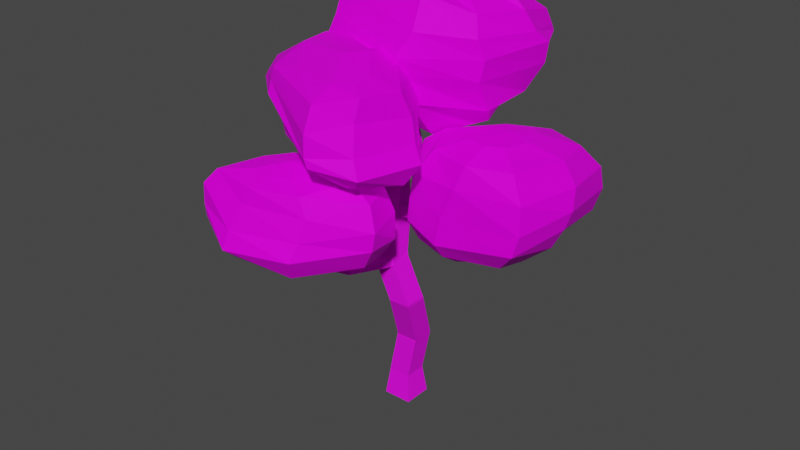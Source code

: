 # Source: Tree.blend  (saved by Blender 2.82.7; exported with 4.5.12 LTS)
import bpy
from mathutils import Matrix  # noqa: F401  (used for matrix-valued properties, if any)

bpy.ops.wm.read_factory_settings(use_empty=True)
scene = bpy.context.scene
scene.name = 'Scene'

# ---- collections
col_collection = bpy.data.collections.new('Collection'); scene.collection.children.link(col_collection)

# ---- images (referenced by path relative to the original .blend; pixels are not part of the script)
import os
ASSET_DIR = os.environ.get("B2B_ASSET_DIR", "")  # directory of the original .blend (textures are referenced by path, not embedded)
HERE = os.path.dirname(os.path.abspath(__file__))  # packed textures are extracted next to this script under _unpacked/

def load_image(name, relpath, width, height, colorspace="sRGB"):
    """Load a texture the original file referenced (path relative to the .blend, or extracted next to this script)."""
    p = next((c for c in (os.path.join(HERE, relpath), os.path.join(ASSET_DIR, relpath)) if relpath and os.path.exists(c)), "")
    if p:
        img = bpy.data.images.load(p, check_existing=True)
        img.name = name
    else:  # same state as the original file: an image datablock whose file is absent (Cycles renders it pink)
        img = bpy.data.images.new(name, width, height)
        img.source = "FILE"
        img.filepath = "//" + (relpath or name)
    img.colorspace_settings.name = colorspace
    return img
img_trunktexture_png = load_image('TrunkTexture.png', 'TrunkTexture.png', 1024, 1024, 'sRGB')
img_leavestexture_png = load_image('LeavesTexture.png', 'LeavesTexture.png', 1024, 1024, 'sRGB')

# ---- materials (node trees are filled in below, after node groups)
mat_trunkmaterial = bpy.data.materials.new('TrunkMaterial')
mat_trunkmaterial.use_transparent_shadow = False
mat_leavesmaterial = bpy.data.materials.new('LeavesMaterial')
mat_leavesmaterial.use_transparent_shadow = False

# ---- material node trees
mat_trunkmaterial.use_nodes = True; mat_trunkmaterial.node_tree.nodes.clear()
_N = mat_trunkmaterial.node_tree.nodes; _L = mat_trunkmaterial.node_tree.links
n0 = _N.new('ShaderNodeOutputMaterial'); n0.name = 'Material Output'; n0.location = (300, 300)
n1 = _N.new('ShaderNodeBsdfPrincipled'); n1.name = 'Principled BSDF'; n1.location = (10, 300)
n1.distribution = 'GGX'
n1.subsurface_method = 'BURLEY'
n1.inputs[2].default_value = 0.9045
n1.inputs[3].default_value = 1.45
n1.inputs[13].default_value = 0.2409
n1.inputs[27].default_value = (0.0, 0.0, 0.0, 1.0)
n1.inputs[28].default_value = 1.0
n2 = _N.new('ShaderNodeTexImage'); n2.name = 'Image Texture'; n2.location = (-298, 222)
n2.image = img_trunktexture_png
_L.new(n1.outputs[0], n0.inputs[0])
_L.new(n2.outputs[0], n1.inputs[0])
n0.is_active_output = True
mat_leavesmaterial.use_nodes = True; mat_leavesmaterial.node_tree.nodes.clear()
_N = mat_leavesmaterial.node_tree.nodes; _L = mat_leavesmaterial.node_tree.links
n0 = _N.new('ShaderNodeOutputMaterial'); n0.name = 'Material Output'; n0.location = (300, 300)
n1 = _N.new('ShaderNodeBsdfPrincipled'); n1.name = 'Principled BSDF'; n1.location = (10, 300)
n1.distribution = 'GGX'
n1.subsurface_method = 'BURLEY'
n1.inputs[2].default_value = 0.6409
n1.inputs[3].default_value = 1.45
n1.inputs[13].default_value = 0.2273
n1.inputs[27].default_value = (0.0, 0.0, 0.0, 1.0)
n1.inputs[28].default_value = 1.0
n2 = _N.new('ShaderNodeTexImage'); n2.name = 'Image Texture'; n2.location = (-322, 225)
n2.image = img_leavestexture_png
n3 = _N.new('ShaderNodeMix'); n3.name = 'Mix'; n3.location = (-160, 180)
n3.data_type = 'RGBA'
n3.inputs[0].default_value = 0.7455
n3.inputs[6].default_value = (1.0, 1.0, 1.0, 1.0)
_L.new(n1.outputs[0], n0.inputs[0])
_L.new(n2.outputs[0], n1.inputs[0])
_L.new(n2.outputs[0], n3.inputs[7])
_L.new(n3.outputs[2], n1.inputs[14])
n0.is_active_output = True

# ---- world
world_world = bpy.data.worlds.new('World'); scene.world = world_world
world_world.use_nodes = True; world_world.node_tree.nodes.clear()
_N = world_world.node_tree.nodes; _L = world_world.node_tree.links
n0 = _N.new('ShaderNodeOutputWorld'); n0.name = 'World Output'; n0.location = (300, 300)
n1 = _N.new('ShaderNodeBackground'); n1.name = 'Background'; n1.location = (10, 300)
n1.inputs[0].default_value = (0.05088, 0.05088, 0.05088, 1.0)
_L.new(n1.outputs[0], n0.inputs[0])
n0.is_active_output = True
world_world.color = (0.05088, 0.05088, 0.05088)
world_world.use_sun_shadow = False
world_world.sun_shadow_jitter_overblur = 0.0

# ---- meshes
me_cube_001 = bpy.data.meshes.new('Cube.001')
me_cube_001.from_pydata([(-1.04, -0.5037, -1.269), (-0.864, -0.328, 0.1471), (-1.04, 0.9963, -1.269), (-0.864, 0.8205, 0.1471), (0.4603, -0.5037, -1.269), (0.2845, -0.328, 0.1471), (0.4603, 0.9963, -1.269), (0.2845, 0.8205, 0.1471), (-0.8626, -0.328, 0.2075), (-0.8626, 0.8205, 0.2075), (0.2832, -0.328, 0.1812), (0.2832, 0.8205, 0.1812), (-0.4024, -0.328, 2.436), (-0.4024, 0.8205, 2.436), (0.7434, -0.328, 2.41), (0.7434, 0.8205, 2.41), (-0.3848, -0.3272, 2.491), (-0.3848, 0.8075, 2.551), (0.761, -0.3149, 2.465), (0.761, 0.8197, 2.525), (0.1817, -1.603, 5.202), (0.1817, -0.4681, 5.261), (1.327, -1.59, 5.176), (1.327, -0.4558, 5.235), (0.2343, -1.637, 5.222), (0.1843, -0.5028, 5.279), (1.356, -1.625, 5.305), (1.306, -0.4906, 5.362), (-0.6328, -1.687, 7.151), (-0.6829, -0.5524, 7.207), (0.4887, -1.675, 7.233), (0.4386, -0.5402, 7.29), (-0.7477, -1.662, 7.515), (-0.7977, -0.5471, 7.424), (0.3738, -1.556, 7.589), (0.3237, -0.4419, 7.499), (-1.111, -0.7904, 9.049), (-1.156, 0.2231, 8.795), (-0.08973, -0.6946, 9.254), (-0.1328, 0.319, 8.999), (-1.202, -0.638, 9.58), (-1.248, 0.331, 9.151), (-0.1661, -0.506, 9.766), (-0.2123, 0.463, 9.338), (-1.367, -0.09322, 10.59), (-1.404, 0.6887, 10.24), (-0.5314, 0.01328, 10.74), (-0.5687, 0.7952, 10.39), (-1.368, 0.07738, 10.99), (-1.483, 0.8293, 10.67), (-0.5543, 0.1898, 10.97), (-0.6702, 0.9461, 10.64), (-1.01, 0.6509, 12.26), (-1.11, 1.301, 11.99), (-0.33, 0.7586, 12.22), (-0.4054, 1.389, 11.95), (-1.007, 0.7133, 12.28), (-1.107, 1.412, 12.37), (-0.3253, 0.8279, 12.28), (-0.4025, 1.512, 12.37), (-0.7198, 0.5223, 16.49), (-0.7303, 0.5952, 16.5), (-0.6462, 0.5327, 16.49), (-0.6566, 0.6057, 16.5), (0.4238, -1.782, 7.215), (-0.4873, -1.792, 7.148), (0.3306, -1.654, 7.565), (-0.5806, -1.687, 7.478), (0.4594, -2.199, 7.331), (-0.4447, -2.32, 7.266), (0.3465, -1.891, 7.564), (-0.5595, -2.065, 7.518), (0.4255, -4.696, 8.031), (-0.2867, -4.847, 7.998), (0.3365, -4.202, 8.119), (-0.3772, -4.372, 8.105), (-0.1028, -5.311, 10.53), (-0.5761, -5.411, 10.46), (-0.1707, -5.022, 10.75), (-0.6363, -5.167, 10.67), (-0.1065, -5.337, 10.66), (-0.5685, -5.46, 10.62), (-0.1654, -5.04, 10.77), (-0.6358, -5.196, 10.72), (-0.1434, -5.356, 12.84), (-0.1645, -5.363, 12.84), (-0.1478, -5.342, 12.85), (-0.1691, -5.35, 12.85), (-0.5348, -2.103, 11.71), (-0.9086, -2.198, 11.64), (-0.552, -1.932, 11.82), (-0.931, -1.945, 11.81), (-0.5498, -2.199, 11.84), (-0.8762, -2.366, 11.73), (-0.5848, -1.962, 11.88), (-0.9311, -2.017, 11.83), (-0.6506, -2.66, 13.26), (-0.9593, -2.88, 13.22), (-0.6583, -2.553, 13.26), (-0.9654, -2.675, 13.24), (-0.8628, -2.726, 15.72), (-0.885, -2.738, 15.71), (-0.8646, -2.72, 15.71), (-0.8893, -2.727, 15.71), (2.696, 0.635, 9.564), (2.742, -0.3741, 9.81), (2.652, 0.713, 9.807), (2.669, -0.2509, 10.21), (2.809, 0.5362, 9.659), (2.797, -0.3659, 9.853), (2.713, 0.7015, 9.846), (2.721, -0.2605, 10.22), (4.004, 0.652, 11.2), (3.892, -0.06025, 11.25), (3.85, 0.6974, 11.22), (3.654, 0.02499, 11.3), (3.978, 0.672, 11.32), (3.847, -0.05363, 11.35), (3.822, 0.7331, 11.32), (3.647, 0.04165, 11.37), (3.555, 0.8145, 13.46), (3.552, 0.8034, 13.46), (3.553, 0.8153, 13.46), (3.548, 0.8047, 13.46)], [], [(0, 1, 3, 2), (2, 3, 7, 6), (6, 7, 5, 4), (4, 5, 1, 0), (2, 6, 4, 0), (1, 5, 10, 8), (10, 11, 15, 14), (7, 3, 9, 11), (5, 7, 11, 10), (3, 1, 8, 9), (14, 15, 19, 18), (9, 8, 12, 13), (8, 10, 14, 12), (11, 9, 13, 15), (16, 18, 22, 20), (13, 12, 16, 17), (12, 14, 18, 16), (15, 13, 17, 19), (22, 23, 27, 26), (19, 17, 21, 23), (18, 19, 23, 22), (17, 16, 20, 21), (25, 24, 28, 29), (21, 20, 24, 25), (20, 22, 26, 24), (23, 21, 25, 27), (28, 30, 64, 65), (24, 26, 30, 28), (27, 25, 29, 31), (26, 27, 31, 30), (34, 35, 39, 38), (31, 29, 33, 35), (30, 31, 35, 34), (29, 28, 32, 33), (36, 38, 42, 40), (33, 32, 36, 37), (32, 34, 38, 36), (35, 33, 37, 39), (43, 41, 45, 47), (39, 37, 41, 43), (42, 38, 105, 107), (37, 36, 40, 41), (46, 47, 51, 50), (42, 43, 47, 46), (41, 40, 44, 45), (40, 42, 46, 44), (48, 50, 54, 52), (45, 44, 48, 49), (46, 50, 90, 88), (47, 45, 49, 51), (54, 55, 59, 58), (51, 49, 53, 55), (50, 51, 55, 54), (49, 48, 52, 53), (58, 59, 63, 62), (53, 52, 56, 57), (52, 54, 58, 56), (55, 53, 57, 59), (63, 61, 60, 62), (57, 56, 60, 61), (56, 58, 62, 60), (59, 57, 61, 63), (64, 66, 70, 68), (30, 34, 66, 64), (32, 28, 65, 67), (34, 32, 67, 66), (69, 68, 72, 73), (65, 64, 68, 69), (67, 65, 69, 71), (66, 67, 71, 70), (75, 73, 77, 79), (71, 69, 73, 75), (70, 71, 75, 74), (68, 70, 74, 72), (76, 78, 82, 80), (74, 75, 79, 78), (72, 74, 78, 76), (73, 72, 76, 77), (83, 81, 85, 87), (77, 76, 80, 81), (79, 77, 81, 83), (78, 79, 83, 82), (85, 84, 86, 87), (82, 83, 87, 86), (80, 82, 86, 84), (81, 80, 84, 85), (88, 90, 94, 92), (50, 48, 91, 90), (44, 46, 88, 89), (48, 44, 89, 91), (95, 93, 97, 99), (89, 88, 92, 93), (91, 89, 93, 95), (90, 91, 95, 94), (96, 98, 102, 100), (94, 95, 99, 98), (92, 94, 98, 96), (93, 92, 96, 97), (101, 100, 102, 103), (97, 96, 100, 101), (99, 97, 101, 103), (98, 99, 103, 102), (104, 106, 110, 108), (43, 42, 107, 106), (39, 43, 106, 104), (38, 39, 104, 105), (111, 109, 113, 115), (106, 107, 111, 110), (107, 105, 109, 111), (105, 104, 108, 109), (113, 112, 116, 117), (109, 108, 112, 113), (108, 110, 114, 112), (110, 111, 115, 114), (116, 118, 122, 120), (112, 114, 118, 116), (114, 115, 119, 118), (115, 113, 117, 119), (121, 120, 122, 123), (118, 119, 123, 122), (119, 117, 121, 123), (117, 116, 120, 121)])
_uv = me_cube_001.uv_layers.new(name='UVMap')
_uv.uv.foreach_set('vector', [0.3127, 0.8856, 0.3137, 0.8648, 0.3339, 0.8632, 0.3392, 0.8835, 0.5213, 0.0, 0.5199, 0.02065, 0.4996, 0.02228, 0.4947, 0.002122, 0.83, 0.6269, 0.8231, 0.6065, 0.8413, 0.5975, 0.8537, 0.6151, 0.8727, 0.3804, 0.8755, 0.3591, 0.8959, 0.3588, 0.8994, 0.38, 0.8797, 0.6207, 0.8537, 0.622, 0.8537, 0.5961, 0.8797, 0.5949, 0.8959, 0.3588, 0.8755, 0.3591, 0.8755, 0.3574, 0.8959, 0.3557, 0.8405, 0.5959, 0.8223, 0.6049, 0.7719, 0.4999, 0.79, 0.4909, 0.4996, 0.02228, 0.5199, 0.02065, 0.5201, 0.02382, 0.4997, 0.02406, 0.8413, 0.5975, 0.8231, 0.6065, 0.8223, 0.6049, 0.8405, 0.5959, 0.3339, 0.8632, 0.3137, 0.8648, 0.3134, 0.8616, 0.3337, 0.86, 0.79, 0.4909, 0.7719, 0.4999, 0.7692, 0.4945, 0.7886, 0.4884, 0.3337, 0.86, 0.3134, 0.8616, 0.3023, 0.7452, 0.3225, 0.7436, 0.8959, 0.3557, 0.8755, 0.3574, 0.8659, 0.2414, 0.8863, 0.2397, 0.4997, 0.02406, 0.5201, 0.02382, 0.5217, 0.1411, 0.5013, 0.1413, 0.8859, 0.2368, 0.8656, 0.2384, 0.8543, 0.1012, 0.8746, 0.09953, 0.3225, 0.7436, 0.3023, 0.7452, 0.302, 0.7423, 0.3218, 0.7377, 0.8863, 0.2397, 0.8659, 0.2414, 0.8656, 0.2384, 0.8859, 0.2368, 0.5013, 0.1413, 0.5217, 0.1411, 0.5219, 0.1471, 0.5015, 0.1474, 0.7474, 0.3507, 0.728, 0.3568, 0.7256, 0.3505, 0.745, 0.3444, 0.5015, 0.1474, 0.5219, 0.1471, 0.5238, 0.287, 0.5034, 0.2873, 0.7886, 0.4884, 0.7692, 0.4945, 0.728, 0.3568, 0.7474, 0.3507, 0.3218, 0.7377, 0.302, 0.7423, 0.266, 0.6026, 0.2858, 0.5979, 0.2851, 0.597, 0.2652, 0.6016, 0.2216, 0.501, 0.2414, 0.4964, 0.2858, 0.5979, 0.266, 0.6026, 0.2652, 0.6016, 0.2851, 0.597, 0.8746, 0.09953, 0.8543, 0.1012, 0.8537, 0.09455, 0.8737, 0.09857, 0.5034, 0.2873, 0.5238, 0.287, 0.5238, 0.2879, 0.5043, 0.2938, 0.8594, 0.3804, 0.8795, 0.3837, 0.8713, 0.4452, 0.8549, 0.4425, 0.8737, 0.09857, 0.8537, 0.09455, 0.8794, 0.0, 0.8994, 0.004023, 0.5043, 0.2938, 0.5238, 0.2879, 0.5584, 0.3822, 0.5389, 0.3881, 0.745, 0.3444, 0.7256, 0.3505, 0.7109, 0.2414, 0.7303, 0.2352, 0.7248, 0.2233, 0.7091, 0.2363, 0.6195, 0.1752, 0.6352, 0.1622, 0.5389, 0.3881, 0.5584, 0.3822, 0.5609, 0.3872, 0.5413, 0.3929, 0.7303, 0.2352, 0.7109, 0.2414, 0.7091, 0.2363, 0.7248, 0.2233, 0.2414, 0.4964, 0.2216, 0.501, 0.2185, 0.4878, 0.2387, 0.4909, 0.9241, 0.9272, 0.9168, 0.9083, 0.9244, 0.905, 0.932, 0.9238, 0.2387, 0.4909, 0.2185, 0.4878, 0.264, 0.39, 0.2841, 0.3932, 0.8266, 0.9612, 0.8193, 0.9423, 0.9168, 0.9083, 0.9241, 0.9272, 0.5413, 0.3929, 0.5609, 0.3872, 0.5933, 0.4826, 0.5737, 0.4883, 0.5755, 0.4928, 0.5951, 0.4874, 0.6161, 0.5555, 0.5965, 0.5609, 0.5737, 0.4883, 0.5933, 0.4826, 0.5951, 0.4874, 0.5755, 0.4928, 0.9244, 0.905, 0.9168, 0.9083, 0.8522, 0.7426, 0.8599, 0.7393, 0.2841, 0.3932, 0.264, 0.39, 0.2651, 0.3816, 0.2844, 0.3882, 0.7474, 0.6997, 0.7644, 0.6884, 0.7682, 0.6923, 0.7509, 0.703, 0.706, 0.6381, 0.723, 0.6269, 0.7644, 0.6884, 0.7474, 0.6997, 0.2844, 0.3882, 0.2651, 0.3816, 0.2895, 0.3118, 0.3088, 0.3184, 0.932, 0.9238, 0.9244, 0.905, 0.9924, 0.8794, 1.0, 0.8981, 0.9273, 0.5674, 0.907, 0.5668, 0.8994, 0.4813, 0.9196, 0.4819, 0.3088, 0.3184, 0.2895, 0.3118, 0.2916, 0.3029, 0.3111, 0.3088, 0.7474, 0.6997, 0.7509, 0.703, 0.6353, 0.7801, 0.6318, 0.7768, 0.5965, 0.5609, 0.6161, 0.5555, 0.6195, 0.5647, 0.5993, 0.5653, 0.7966, 0.7741, 0.8139, 0.7635, 0.8193, 0.7748, 0.7989, 0.7755, 0.5993, 0.5653, 0.6195, 0.5647, 0.6123, 0.6491, 0.592, 0.6497, 0.7509, 0.703, 0.7682, 0.6923, 0.8139, 0.7635, 0.7966, 0.7741, 0.3111, 0.3088, 0.2916, 0.3029, 0.3175, 0.2219, 0.337, 0.2279, 0.7989, 0.7755, 0.8193, 0.7748, 0.8193, 0.9999, 0.8154, 1.0, 0.337, 0.2279, 0.3175, 0.2219, 0.3193, 0.2214, 0.3392, 0.217, 0.9196, 0.4819, 0.8994, 0.4813, 0.8994, 0.4792, 0.9196, 0.4813, 0.592, 0.6497, 0.6123, 0.6491, 0.6131, 0.6601, 0.5929, 0.6621, 0.8572, 0.622, 0.8572, 0.6259, 0.8537, 0.6261, 0.8537, 0.6222, 0.3392, 0.217, 0.3193, 0.2214, 0.2786, 0.0008585, 0.2825, 0.0, 0.9196, 0.4813, 0.8994, 0.4792, 0.9234, 0.263, 0.9273, 0.2634, 0.5929, 0.6621, 0.6131, 0.6601, 0.6195, 0.8767, 0.6156, 0.8771, 0.7925, 0.213, 0.7881, 0.2033, 0.7918, 0.2033, 0.8009, 0.209, 0.7303, 0.2352, 0.7248, 0.2233, 0.7881, 0.2033, 0.7925, 0.213, 0.2185, 0.4878, 0.2216, 0.501, 0.1563, 0.5132, 0.1538, 0.5024, 0.9506, 0.4691, 0.9302, 0.4704, 0.9278, 0.4127, 0.9443, 0.4116, 0.8537, 0.4534, 0.8703, 0.4541, 0.8681, 0.5117, 0.8551, 0.5123, 0.8549, 0.4425, 0.8713, 0.4452, 0.8703, 0.4541, 0.8537, 0.4534, 0.1538, 0.5024, 0.1563, 0.5132, 0.1451, 0.5141, 0.1489, 0.5037, 0.9443, 0.4116, 0.9278, 0.4127, 0.9273, 0.4084, 0.9439, 0.409, 0.09521, 0.4822, 0.08907, 0.4884, 0.02284, 0.4129, 0.02882, 0.4068, 0.1489, 0.5037, 0.1451, 0.5141, 0.08907, 0.4884, 0.09521, 0.4822, 0.9439, 0.409, 0.9273, 0.4084, 0.9289, 0.3512, 0.9419, 0.3527, 0.8009, 0.209, 0.7918, 0.2033, 0.8272, 0.1589, 0.8355, 0.1601, 0.8534, 0.06168, 0.8453, 0.06051, 0.8457, 0.05698, 0.8537, 0.05552, 0.9419, 0.3527, 0.9289, 0.3512, 0.938, 0.2671, 0.9506, 0.2686, 0.8355, 0.1601, 0.8272, 0.1589, 0.8453, 0.06051, 0.8534, 0.06168, 0.8551, 0.5123, 0.8681, 0.5117, 0.8785, 0.5885, 0.8658, 0.589, 0.02527, 0.4041, 0.01774, 0.4079, 0.0, 0.3544, 0.0009148, 0.3539, 0.8658, 0.589, 0.8785, 0.5885, 0.8795, 0.5927, 0.867, 0.5949, 0.02882, 0.4068, 0.02284, 0.4129, 0.01774, 0.4079, 0.02527, 0.4041, 0.9506, 0.2686, 0.938, 0.2671, 0.9379, 0.263, 0.9504, 0.2657, 0.8595, 0.622, 0.8595, 0.6235, 0.8587, 0.6235, 0.8587, 0.622, 0.9035, 0.6181, 0.8914, 0.6183, 0.902, 0.5691, 0.9035, 0.569, 0.8537, 0.05552, 0.8457, 0.05698, 0.8429, 0.0001772, 0.8439, 0.0, 0.8914, 0.622, 0.8797, 0.6186, 0.8899, 0.569, 0.8914, 0.5695, 0.6318, 0.7768, 0.6353, 0.7801, 0.6326, 0.7821, 0.6279, 0.7826, 0.9531, 0.0, 0.973, 0.0008872, 0.9721, 0.139, 0.9521, 0.1381, 0.9279, 0.4704, 0.9483, 0.4716, 0.9477, 0.6077, 0.9273, 0.6065, 0.2916, 0.3029, 0.2895, 0.3118, 0.158, 0.266, 0.1601, 0.257, 0.1552, 0.2582, 0.1472, 0.2624, 0.1195, 0.1847, 0.1251, 0.1838, 0.9273, 0.6065, 0.9477, 0.6077, 0.9483, 0.6136, 0.9283, 0.6177, 0.1601, 0.257, 0.158, 0.266, 0.1472, 0.2624, 0.1552, 0.2582, 0.9521, 0.1381, 0.9721, 0.139, 0.973, 0.1433, 0.9527, 0.1414, 0.6195, 0.8633, 0.6222, 0.8622, 0.6369, 0.9511, 0.6357, 0.9516, 0.9706, 0.4256, 0.9506, 0.4256, 0.9569, 0.3523, 0.9694, 0.352, 0.6279, 0.7826, 0.6326, 0.7821, 0.6222, 0.8622, 0.6195, 0.8633, 0.9693, 0.5909, 0.9506, 0.5865, 0.9543, 0.5135, 0.9658, 0.5159, 0.8795, 0.5683, 0.88, 0.5629, 0.8813, 0.5629, 0.8818, 0.5683, 0.9658, 0.5159, 0.9543, 0.5135, 0.9644, 0.4256, 0.9693, 0.4266, 0.1251, 0.1838, 0.1195, 0.1847, 0.1156, 0.09465, 0.1179, 0.09424, 0.9694, 0.352, 0.9569, 0.3523, 0.9571, 0.2631, 0.9624, 0.263, 0.402, 0.5382, 0.4038, 0.5427, 0.3949, 0.5449, 0.3907, 0.5432, 0.9114, 0.0, 0.9317, 0.001626, 0.9204, 0.1792, 0.9001, 0.1776, 0.5737, 0.4883, 0.5755, 0.4928, 0.4038, 0.5427, 0.402, 0.5382, 0.9317, 0.0, 0.9521, 0.0003821, 0.9521, 0.1783, 0.9317, 0.178, 0.8579, 0.7371, 0.8506, 0.7342, 0.89, 0.643, 0.8949, 0.645, 0.9001, 0.1776, 0.9204, 0.1792, 0.9185, 0.1819, 0.8994, 0.1866, 0.8599, 0.7393, 0.8522, 0.7426, 0.8506, 0.7342, 0.8579, 0.7371, 0.9317, 0.178, 0.9521, 0.1783, 0.9516, 0.1905, 0.9323, 0.1864, 0.8818, 0.4584, 0.8944, 0.4567, 0.894, 0.4661, 0.8817, 0.4651, 0.8795, 0.3831, 0.8985, 0.3804, 0.8944, 0.4567, 0.8818, 0.4584, 0.3907, 0.5432, 0.3949, 0.5449, 0.3459, 0.6313, 0.343, 0.6302, 0.8994, 0.1866, 0.9185, 0.1819, 0.9317, 0.2537, 0.919, 0.2568, 0.3392, 0.6406, 0.3415, 0.6387, 0.3991, 0.727, 0.3985, 0.7276, 0.343, 0.6302, 0.3459, 0.6313, 0.3415, 0.6387, 0.3392, 0.6406, 0.919, 0.2568, 0.9317, 0.2537, 0.9315, 0.2572, 0.9205, 0.263, 0.8949, 0.645, 0.89, 0.643, 0.8941, 0.6363, 0.8948, 0.6412, 0.8572, 0.6254, 0.8576, 0.622, 0.8584, 0.622, 0.8587, 0.6254, 0.9521, 0.1462, 0.9631, 0.1433, 0.9631, 0.2418, 0.9601, 0.2426, 0.8948, 0.6412, 0.8941, 0.6363, 0.9998, 0.6269, 1.0, 0.6282, 0.8817, 0.4651, 0.894, 0.4661, 0.8985, 0.5629, 0.8952, 0.5626])
me_cube_001.materials.append(mat_trunkmaterial)
me_cube_001.use_remesh_fix_poles = True
me_cube_001.use_remesh_preserve_attributes = False
me_cube_001.use_mirror_vertex_groups = False
me_cube_001.update()
me_sphere = bpy.data.meshes.new('Sphere')
me_sphere.from_pydata([(4.571, 4.844, 11.57), (5.466, 0.1376, 14.74), (6.255, 1.206, 14.52), (7.32, 2.902, 13.74), (7.89, 3.862, 12.56), (7.931, 4.111, 11.42), (7.636, 3.886, 10.33), (6.631, 2.896, 9.181), (5.338, 2.002, 8.626), (6.572, -0.01514, 14.61), (7.906, 0.6541, 13.92), (8.625, 0.5249, 12.95), (8.737, 0.2189, 11.96), (8.445, 0.1397, 11.06), (7.726, 0.3845, 9.838), (6.129, 0.6103, 8.504), (4.207, 0.6247, 8.261), (6.255, -1.309, 14.7), (7.32, -2.253, 14.16), (7.89, -2.481, 12.91), (7.931, -2.559, 11.55), (7.636, -2.58, 10.52), (6.637, -1.937, 9.418), (5.3, -0.6402, 8.694), (5.466, -1.731, 14.71), (5.472, -3.058, 14.26), (5.125, -3.346, 13.19), (4.454, -3.376, 11.52), (4.177, -3.362, 10.27), (4.143, -2.707, 9.438), (3.984, -1.471, 8.616), (4.379, -1.398, 14.64), (3.204, -2.303, 14.08), (2.53, -2.673, 12.97), (2.224, -2.658, 11.66), (2.111, -2.646, 10.55), (2.278, -2.034, 9.437), (2.983, -0.7589, 8.662), (3.655, 0.1532, 14.46), (1.583, 0.7824, 13.72), (0.5626, 0.4815, 13.04), (0.2702, 0.1699, 12.25), (0.4415, -0.001468, 11.41), (1.284, 0.3169, 9.912), (2.624, 0.6483, 8.624), (4.379, 1.278, 14.44), (3.223, 3.141, 13.62), (2.655, 4.023, 12.71), (2.492, 4.07, 11.83), (2.419, 3.705, 10.87), (2.51, 2.837, 9.643), (3.099, 1.953, 8.712), (5.466, 1.875, 14.45), (5.472, 3.458, 13.85), (5.13, 4.522, 12.76), (4.333, 4.465, 10.44), (4.318, 3.727, 9.344), (4.156, 2.715, 8.625), (-1.277, -3.099, 11.55), (-0.7507, -6.688, 13.97), (0.07365, -5.622, 13.74), (1.315, -4.388, 13.46), (1.956, -3.961, 12.54), (2.185, -3.59, 11.37), (2.339, -3.743, 10.14), (1.589, -3.964, 9.059), (-0.02434, -4.68, 8.925), (0.4112, -6.736, 13.77), (1.886, -5.97, 13.53), (2.839, -5.946, 12.73), (3.274, -6.146, 11.63), (3.132, -6.193, 10.75), (2.492, -5.979, 9.705), (0.5547, -5.924, 8.742), (-1.633, -6.037, 9.081), (-0.07204, -7.687, 13.68), (0.9254, -8.108, 13.33), (1.362, -8.206, 12.46), (1.238, -8.597, 11.47), (1.118, -9.064, 10.7), (0.6482, -8.494, 9.623), (-0.5106, -7.242, 9.199), (-0.8885, -8.072, 13.68), (-1.02, -8.953, 13.44), (-1.385, -9.16, 12.68), (-1.793, -9.626, 11.51), (-1.894, -9.929, 10.67), (-1.839, -9.315, 10.15), (-1.877, -8.122, 9.745), (-1.875, -8.013, 13.77), (-3.024, -8.895, 13.74), (-3.59, -9.219, 13.04), (-3.7, -9.182, 12.04), (-3.625, -9.174, 11.46), (-3.347, -8.609, 10.84), (-2.741, -7.417, 10.16), (-2.532, -6.672, 13.7), (-3.183, -5.946, 13.23), (-3.333, -6.164, 12.76), (-3.547, -6.397, 12.29), (-3.256, -6.553, 11.85), (-3.192, -6.331, 11.18), (-3.106, -6.115, 10.1), (-1.819, -5.566, 13.68), (-2.825, -4.356, 12.87), (-3.27, -4.068, 12.21), (-3.431, -3.95, 11.75), (-3.378, -4.292, 11.41), (-3.077, -5.152, 10.93), (-2.522, -5.403, 10.1), (-0.7443, -4.977, 13.69), (-0.5217, -3.892, 13.05), (-0.6087, -3.495, 12.21), (-1.315, -3.441, 10.56), (-1.078, -4.15, 9.731), (-1.264, -4.756, 9.458), (-5.426, -0.9768, 15.56), (-0.31, -3.939, 18.07), (-2.137, -1.37, 17.77), (-2.833, 0.677, 16.74), (-2.924, 1.172, 15.82), (-3.175, 1.115, 15.02), (-2.878, 0.8237, 14.23), (-3.031, -0.04411, 13.17), (-3.004, -1.623, 12.84), (0.1434, -2.837, 17.98), (-0.6239, -0.2727, 17.56), (-0.2395, 0.4747, 16.44), (0.4538, 0.2177, 15.5), (0.6535, -0.2427, 14.9), (0.002599, -0.6391, 13.79), (-0.8172, -2.233, 12.48), (-1.395, -4.166, 12.78), (1.534, -4.366, 17.63), (2.785, -3.895, 17.05), (3.123, -3.617, 15.96), (3.597, -3.932, 14.91), (4.128, -4.191, 14.31), (3.393, -4.447, 13.27), (1.036, -4.429, 12.78), (1.76, -5.503, 17.6), (2.497, -6.09, 17.34), (2.538, -6.491, 16.41), (2.962, -7.039, 15.18), (3.348, -7.254, 14.38), (2.853, -6.865, 13.83), (1.779, -6.243, 13.29), (1.182, -6.375, 17.7), (1.49, -7.787, 17.33), (1.59, -8.376, 16.29), (1.612, -8.434, 15.31), (1.723, -8.373, 14.88), (1.402, -7.86, 14.5), (0.2137, -6.399, 13.77), (-1.105, -5.811, 17.64), (-3.081, -5.336, 17.26), (-2.966, -5.615, 16.74), (-2.754, -6.035, 16.29), (-2.124, -6.058, 15.86), (-2.349, -5.776, 15.4), (-2.433, -5.419, 14.31), (-2.937, -3.6, 17.96), (-5.336, -2.901, 16.65), (-5.732, -3.115, 15.94), (-5.863, -3.213, 15.61), (-5.51, -3.388, 15.41), (-4.314, -3.977, 15.26), (-3.289, -3.98, 14.26), (-3.503, -1.58, 17.8), (-4.515, -0.6119, 16.71), (-4.874, -0.6018, 15.98), (-5.065, -1.443, 14.68), (-4.208, -1.873, 13.73), (-3.477, -2.473, 13.33), (4.973, 3.577, 17.8), (-1.558, 2.145, 20.77), (1.789, 1.168, 20.62), (3.51, 0.1558, 19.49), (3.849, -0.1861, 18.54), (4.093, 0.05616, 17.63), (3.81, 0.07687, 16.58), (3.674, 1.002, 14.98), (2.863, 2.222, 13.98), (-1.042, 0.7487, 20.88), (1.229, -0.652, 20.16), (1.465, -1.583, 18.74), (0.8572, -2.027, 17.57), (0.4788, -1.871, 16.79), (0.8931, -1.053, 15.23), (0.7376, 0.7935, 13.18), (-0.3543, 3.123, 13.64), (-3.052, 0.9928, 20.24), (-3.533, -0.3303, 19.68), (-3.559, -0.8795, 18.4), (-4.049, -1.158, 17.07), (-4.568, -1.411, 16.4), (-4.199, -0.8832, 15.15), (-2.512, 1.137, 13.98), (-4.06, 1.863, 19.94), (-5.018, 1.912, 19.5), (-5.294, 2.076, 18.44), (-5.915, 2.022, 17.02), (-6.276, 1.773, 16.23), (-5.671, 1.747, 15.45), (-4.519, 1.979, 14.68), (-4.361, 3.124, 19.75), (-5.625, 4.152, 19.1), (-6.06, 4.4, 18.05), (-6.088, 4.308, 17.01), (-6.113, 4.134, 16.55), (-5.533, 3.898, 16.04), (-3.662, 3.619, 15.12), (-2.482, 4.445, 19.62), (-0.4654, 5.58, 19.13), (-0.7733, 5.666, 18.54), (-1.326, 5.718, 18.04), (-1.852, 5.245, 17.63), (-1.383, 5.269, 17.11), (-0.9326, 5.136, 15.82), (1.009, 3.958, 20.46), (3.75, 5.149, 18.69), (3.892, 5.445, 17.95), (3.936, 5.554, 17.63), (3.591, 5.489, 17.36), (2.318, 5.447, 16.96), (1.335, 4.888, 15.67), (3.027, 2.49, 20.55), (4.347, 2.468, 19.33), (4.742, 2.861, 18.38), (4.658, 3.827, 16.68), (3.827, 3.588, 15.23), (2.688, 3.433, 14.45)], [], [(16, 57, 8), (56, 55, 6, 7), (0, 54, 4, 5), (53, 52, 2, 3), (57, 56, 7, 8), (55, 0, 5, 6), (54, 53, 3, 4), (52, 1, 2), (3, 2, 9, 10), (8, 7, 14, 15), (6, 5, 12, 13), (4, 3, 10, 11), (2, 1, 9), (16, 8, 15), (7, 6, 13, 14), (5, 4, 11, 12), (15, 14, 22, 23), (13, 12, 20, 21), (11, 10, 18, 19), (9, 1, 17), (16, 15, 23), (14, 13, 21, 22), (12, 11, 19, 20), (10, 9, 17, 18), (17, 1, 24), (16, 23, 30), (22, 21, 28, 29), (20, 19, 26, 27), (18, 17, 24, 25), (23, 22, 29, 30), (21, 20, 27, 28), (19, 18, 25, 26), (29, 28, 35, 36), (27, 26, 33, 34), (25, 24, 31, 32), (30, 29, 36, 37), (28, 27, 34, 35), (26, 25, 32, 33), (24, 1, 31), (16, 30, 37), (37, 36, 43, 44), (35, 34, 41, 42), (33, 32, 39, 40), (31, 1, 38), (16, 37, 44), (36, 35, 42, 43), (34, 33, 40, 41), (32, 31, 38, 39), (42, 41, 48, 49), (40, 39, 46, 47), (38, 1, 45), (16, 44, 51), (43, 42, 49, 50), (41, 40, 47, 48), (39, 38, 45, 46), (44, 43, 50, 51), (16, 51, 57), (50, 49, 55, 56), (48, 47, 54, 0), (46, 45, 52, 53), (51, 50, 56, 57), (49, 48, 0, 55), (47, 46, 53, 54), (45, 1, 52), (74, 115, 66), (114, 113, 64, 65), (58, 112, 62, 63), (111, 110, 60, 61), (115, 114, 65, 66), (113, 58, 63, 64), (112, 111, 61, 62), (110, 59, 60), (61, 60, 67, 68), (66, 65, 72, 73), (64, 63, 70, 71), (62, 61, 68, 69), (60, 59, 67), (74, 66, 73), (65, 64, 71, 72), (63, 62, 69, 70), (73, 72, 80, 81), (71, 70, 78, 79), (69, 68, 76, 77), (67, 59, 75), (74, 73, 81), (72, 71, 79, 80), (70, 69, 77, 78), (68, 67, 75, 76), (75, 59, 82), (74, 81, 88), (80, 79, 86, 87), (78, 77, 84, 85), (76, 75, 82, 83), (81, 80, 87, 88), (79, 78, 85, 86), (77, 76, 83, 84), (87, 86, 93, 94), (85, 84, 91, 92), (83, 82, 89, 90), (88, 87, 94, 95), (86, 85, 92, 93), (84, 83, 90, 91), (82, 59, 89), (74, 88, 95), (95, 94, 101, 102), (93, 92, 99, 100), (91, 90, 97, 98), (89, 59, 96), (74, 95, 102), (94, 93, 100, 101), (92, 91, 98, 99), (90, 89, 96, 97), (100, 99, 106, 107), (98, 97, 104, 105), (96, 59, 103), (74, 102, 109), (101, 100, 107, 108), (99, 98, 105, 106), (97, 96, 103, 104), (102, 101, 108, 109), (74, 109, 115), (108, 107, 113, 114), (106, 105, 112, 58), (104, 103, 110, 111), (109, 108, 114, 115), (107, 106, 58, 113), (105, 104, 111, 112), (103, 59, 110), (132, 173, 124), (172, 171, 122, 123), (116, 170, 120, 121), (169, 168, 118, 119), (173, 172, 123, 124), (171, 116, 121, 122), (170, 169, 119, 120), (168, 117, 118), (119, 118, 125, 126), (124, 123, 130, 131), (122, 121, 128, 129), (120, 119, 126, 127), (118, 117, 125), (132, 124, 131), (123, 122, 129, 130), (121, 120, 127, 128), (131, 130, 138, 139), (129, 128, 136, 137), (127, 126, 134, 135), (125, 117, 133), (132, 131, 139), (130, 129, 137, 138), (128, 127, 135, 136), (126, 125, 133, 134), (133, 117, 140), (132, 139, 146), (138, 137, 144, 145), (136, 135, 142, 143), (134, 133, 140, 141), (139, 138, 145, 146), (137, 136, 143, 144), (135, 134, 141, 142), (145, 144, 151, 152), (143, 142, 149, 150), (141, 140, 147, 148), (146, 145, 152, 153), (144, 143, 150, 151), (142, 141, 148, 149), (140, 117, 147), (132, 146, 153), (153, 152, 159, 160), (151, 150, 157, 158), (149, 148, 155, 156), (147, 117, 154), (132, 153, 160), (152, 151, 158, 159), (150, 149, 156, 157), (148, 147, 154, 155), (158, 157, 164, 165), (156, 155, 162, 163), (154, 117, 161), (132, 160, 167), (159, 158, 165, 166), (157, 156, 163, 164), (155, 154, 161, 162), (160, 159, 166, 167), (132, 167, 173), (166, 165, 171, 172), (164, 163, 170, 116), (162, 161, 168, 169), (167, 166, 172, 173), (165, 164, 116, 171), (163, 162, 169, 170), (161, 117, 168), (190, 231, 182), (230, 229, 180, 181), (174, 228, 178, 179), (227, 226, 176, 177), (231, 230, 181, 182), (229, 174, 179, 180), (228, 227, 177, 178), (226, 175, 176), (177, 176, 183, 184), (182, 181, 188, 189), (180, 179, 186, 187), (178, 177, 184, 185), (176, 175, 183), (190, 182, 189), (181, 180, 187, 188), (179, 178, 185, 186), (189, 188, 196, 197), (187, 186, 194, 195), (185, 184, 192, 193), (183, 175, 191), (190, 189, 197), (188, 187, 195, 196), (186, 185, 193, 194), (184, 183, 191, 192), (191, 175, 198), (190, 197, 204), (196, 195, 202, 203), (194, 193, 200, 201), (192, 191, 198, 199), (197, 196, 203, 204), (195, 194, 201, 202), (193, 192, 199, 200), (203, 202, 209, 210), (201, 200, 207, 208), (199, 198, 205, 206), (204, 203, 210, 211), (202, 201, 208, 209), (200, 199, 206, 207), (198, 175, 205), (190, 204, 211), (211, 210, 217, 218), (209, 208, 215, 216), (207, 206, 213, 214), (205, 175, 212), (190, 211, 218), (210, 209, 216, 217), (208, 207, 214, 215), (206, 205, 212, 213), (216, 215, 222, 223), (214, 213, 220, 221), (212, 175, 219), (190, 218, 225), (217, 216, 223, 224), (215, 214, 221, 222), (213, 212, 219, 220), (218, 217, 224, 225), (190, 225, 231), (224, 223, 229, 230), (222, 221, 228, 174), (220, 219, 226, 227), (225, 224, 230, 231), (223, 222, 174, 229), (221, 220, 227, 228), (219, 175, 226)])
_uv = me_sphere.uv_layers.new(name='UVMap')
_uv.uv.foreach_set('vector', [0.8287, 0.8202, 0.7317, 0.8605, 0.7456, 0.7719, 0.8697, 0.0006412, 0.877, 0.09574, 0.7043, 0.09912, 0.7461, 0.0, 0.8712, 0.1987, 0.8454, 0.3156, 0.6997, 0.3102, 0.6946, 0.1998, 0.6811, 0.7155, 0.5952, 0.678, 0.5741, 0.6152, 0.6845, 0.5905, 0.7317, 0.8605, 0.686, 0.8585, 0.6845, 0.6999, 0.7456, 0.7719, 0.877, 0.09574, 0.8712, 0.1987, 0.6946, 0.1998, 0.7043, 0.09912, 0.8454, 0.3156, 0.8264, 0.4315, 0.7283, 0.4315, 0.6997, 0.3102, 0.5952, 0.678, 0.5072, 0.6431, 0.5741, 0.6152, 0.6845, 0.5905, 0.5741, 0.6152, 0.5188, 0.5724, 0.5828, 0.5116, 0.7456, 0.7719, 0.6845, 0.6999, 0.7918, 0.567, 0.7979, 0.6956, 0.2724, 1.0, 0.2028, 0.9989, 0.2175, 0.7375, 0.273, 0.7452, 0.1276, 0.9642, 0.04606, 0.8796, 0.06585, 0.7312, 0.1461, 0.7414, 0.5741, 0.6152, 0.5072, 0.6431, 0.5188, 0.5724, 0.8287, 0.8202, 0.7456, 0.7719, 0.7979, 0.6956, 0.3393, 0.9484, 0.2724, 1.0, 0.273, 0.7452, 0.3393, 0.7774, 0.2028, 0.9989, 0.1276, 0.9642, 0.1461, 0.7414, 0.2175, 0.7375, 0.7979, 0.6956, 0.7918, 0.567, 0.9193, 0.5939, 0.8742, 0.7176, 0.273, 0.7452, 0.2175, 0.7375, 0.2557, 0.5574, 0.3192, 0.5709, 0.1461, 0.7414, 0.06585, 0.7312, 0.06545, 0.5332, 0.1628, 0.5407, 0.5188, 0.5724, 0.5072, 0.6431, 0.4507, 0.5689, 0.8287, 0.8202, 0.7979, 0.6956, 0.8742, 0.7176, 0.7918, 0.567, 0.8011, 0.4947, 0.9419, 0.498, 0.9193, 0.5939, 0.2175, 0.7375, 0.1461, 0.7414, 0.1628, 0.5407, 0.2557, 0.5574, 0.06585, 0.7312, 0.0, 0.6701, 0.0002524, 0.582, 0.06545, 0.5332, 0.4507, 0.5689, 0.5072, 0.6431, 0.4183, 0.6116, 0.8287, 0.8202, 0.8742, 0.7176, 0.9365, 0.7837, 0.3576, 0.4435, 0.2757, 0.5146, 0.2943, 0.2921, 0.3564, 0.2847, 0.1999, 0.5332, 0.09972, 0.5288, 0.07906, 0.3526, 0.2021, 0.3096, 0.4307, 0.4947, 0.4507, 0.5689, 0.4183, 0.6116, 0.3623, 0.5965, 0.8742, 0.7176, 0.9193, 0.5939, 1.0, 0.7328, 0.9365, 0.7837, 0.2757, 0.5146, 0.1999, 0.5332, 0.2021, 0.3096, 0.2943, 0.2921, 0.09972, 0.5288, 0.007525, 0.4879, 0.0, 0.3723, 0.07906, 0.3526, 0.3564, 0.2847, 0.2943, 0.2921, 0.2754, 0.1484, 0.3576, 0.1549, 0.2021, 0.3096, 0.07906, 0.3526, 0.09627, 0.1746, 0.1932, 0.1551, 0.3623, 0.5965, 0.4183, 0.6116, 0.4188, 0.6875, 0.367, 0.7567, 0.9365, 0.7837, 1.0, 0.7328, 1.0, 0.8631, 0.9199, 0.86, 0.2943, 0.2921, 0.2021, 0.3096, 0.1932, 0.1551, 0.2754, 0.1484, 0.07906, 0.3526, 0.0, 0.3723, 0.01472, 0.2152, 0.09627, 0.1746, 0.4183, 0.6116, 0.5072, 0.6431, 0.4188, 0.6875, 0.8287, 0.8202, 0.9365, 0.7837, 0.9199, 0.86, 0.5451, 0.0, 0.6354, 0.02453, 0.5907, 0.1428, 0.5021, 0.04333, 0.2754, 0.1484, 0.1932, 0.1551, 0.152, 0.0, 0.2139, 0.01353, 0.3576, 0.813, 0.367, 0.7567, 0.4961, 0.919, 0.4775, 0.9908, 0.4188, 0.6875, 0.5072, 0.6431, 0.4851, 0.7634, 0.8287, 0.8202, 0.9199, 0.86, 0.858, 0.9126, 0.6354, 0.02453, 0.6946, 0.09767, 0.67, 0.2595, 0.5907, 0.1428, 0.1932, 0.1551, 0.09627, 0.1746, 0.09391, 0.01606, 0.152, 0.0, 0.367, 0.7567, 0.4188, 0.6875, 0.4851, 0.7634, 0.4961, 0.919, 0.67, 0.2595, 0.6925, 0.3358, 0.4691, 0.4228, 0.4577, 0.3308, 0.4775, 0.9908, 0.4961, 0.919, 0.6355, 0.857, 0.6845, 0.9245, 0.4851, 0.7634, 0.5072, 0.6431, 0.5502, 0.7369, 0.8287, 0.8202, 0.858, 0.9126, 0.7876, 0.9088, 0.5907, 0.1428, 0.67, 0.2595, 0.4577, 0.3308, 0.4527, 0.2001, 0.6925, 0.3358, 0.6946, 0.4114, 0.491, 0.4947, 0.4691, 0.4228, 0.4961, 0.919, 0.4851, 0.7634, 0.5502, 0.7369, 0.6355, 0.857, 0.5021, 0.04333, 0.5907, 0.1428, 0.4527, 0.2001, 0.4419, 0.09234, 0.8287, 0.8202, 0.7876, 0.9088, 0.7317, 0.8605, 0.4527, 0.2001, 0.4577, 0.3308, 0.3607, 0.3163, 0.3576, 0.2006, 0.9745, 0.2267, 0.9693, 0.3108, 0.8454, 0.3156, 0.8712, 0.1987, 0.6355, 0.857, 0.5502, 0.7369, 0.5952, 0.678, 0.6811, 0.7155, 0.4419, 0.09234, 0.4527, 0.2001, 0.3576, 0.2006, 0.3797, 0.1078, 0.4577, 0.3308, 0.4691, 0.4228, 0.3715, 0.4228, 0.3607, 0.3163, 0.9693, 0.3108, 0.939, 0.4084, 0.8264, 0.4315, 0.8454, 0.3156, 0.5502, 0.7369, 0.5072, 0.6431, 0.5952, 0.678, 0.6875, 0.0, 0.75, 0.125, 0.625, 0.125, 0.75, 0.25, 0.75, 0.375, 0.625, 0.375, 0.625, 0.25, 0.75, 0.5, 0.75, 0.625, 0.625, 0.625, 0.625, 0.5, 0.75, 0.75, 0.75, 0.875, 0.625, 0.875, 0.625, 0.75, 0.75, 0.125, 0.75, 0.25, 0.625, 0.25, 0.625, 0.125, 0.75, 0.375, 0.75, 0.5, 0.625, 0.5, 0.625, 0.375, 0.75, 0.625, 0.75, 0.75, 0.625, 0.75, 0.625, 0.625, 0.75, 0.875, 0.6875, 1.0, 0.625, 0.875, 0.625, 0.75, 0.625, 0.875, 0.5, 0.875, 0.5, 0.75, 0.625, 0.125, 0.625, 0.25, 0.5, 0.25, 0.5, 0.125, 0.625, 0.375, 0.625, 0.5, 0.5, 0.5, 0.5, 0.375, 0.625, 0.625, 0.625, 0.75, 0.5, 0.75, 0.5, 0.625, 0.625, 0.875, 0.5625, 1.0, 0.5, 0.875, 0.5625, 0.0, 0.625, 0.125, 0.5, 0.125, 0.625, 0.25, 0.625, 0.375, 0.5, 0.375, 0.5, 0.25, 0.625, 0.5, 0.625, 0.625, 0.5, 0.625, 0.5, 0.5, 0.5, 0.125, 0.5, 0.25, 0.375, 0.25, 0.375, 0.125, 0.5, 0.375, 0.5, 0.5, 0.375, 0.5, 0.375, 0.375, 0.5, 0.625, 0.5, 0.75, 0.375, 0.75, 0.375, 0.625, 0.5, 0.875, 0.4375, 1.0, 0.375, 0.875, 0.4375, 0.0, 0.5, 0.125, 0.375, 0.125, 0.5, 0.25, 0.5, 0.375, 0.375, 0.375, 0.375, 0.25, 0.5, 0.5, 0.5, 0.625, 0.375, 0.625, 0.375, 0.5, 0.5, 0.75, 0.5, 0.875, 0.375, 0.875, 0.375, 0.75, 0.375, 0.875, 0.3125, 1.0, 0.25, 0.875, 0.3125, 0.0, 0.375, 0.125, 0.25, 0.125, 0.375, 0.25, 0.375, 0.375, 0.25, 0.375, 0.25, 0.25, 0.375, 0.5, 0.375, 0.625, 0.25, 0.625, 0.25, 0.5, 0.375, 0.75, 0.375, 0.875, 0.25, 0.875, 0.25, 0.75, 0.375, 0.125, 0.375, 0.25, 0.25, 0.25, 0.25, 0.125, 0.375, 0.375, 0.375, 0.5, 0.25, 0.5, 0.25, 0.375, 0.375, 0.625, 0.375, 0.75, 0.25, 0.75, 0.25, 0.625, 0.25, 0.25, 0.25, 0.375, 0.125, 0.375, 0.125, 0.25, 0.25, 0.5, 0.25, 0.625, 0.125, 0.625, 0.125, 0.5, 0.25, 0.75, 0.25, 0.875, 0.125, 0.875, 0.125, 0.75, 0.25, 0.125, 0.25, 0.25, 0.125, 0.25, 0.125, 0.125, 0.25, 0.375, 0.25, 0.5, 0.125, 0.5, 0.125, 0.375, 0.25, 0.625, 0.25, 0.75, 0.125, 0.75, 0.125, 0.625, 0.25, 0.875, 0.1875, 1.0, 0.125, 0.875, 0.1875, 0.0, 0.25, 0.125, 0.125, 0.125, 0.125, 0.125, 0.125, 0.25, 0.0, 0.25, 0.0, 0.125, 0.125, 0.375, 0.125, 0.5, 0.0, 0.5, 0.0, 0.375, 0.125, 0.625, 0.125, 0.75, 0.0, 0.75, 0.0, 0.625, 0.125, 0.875, 0.0625, 1.0, 0.0, 0.875, 0.0625, 0.0, 0.125, 0.125, 0.0, 0.125, 0.125, 0.25, 0.125, 0.375, 0.0, 0.375, 0.0, 0.25, 0.125, 0.5, 0.125, 0.625, 0.0, 0.625, 0.0, 0.5, 0.125, 0.75, 0.125, 0.875, 0.0, 0.875, 0.0, 0.75, 1.0, 0.375, 1.0, 0.5, 0.875, 0.5, 0.875, 0.375, 1.0, 0.625, 1.0, 0.75, 0.875, 0.75, 0.875, 0.625, 1.0, 0.875, 0.9375, 1.0, 0.875, 0.875, 0.9375, 0.0, 1.0, 0.125, 0.875, 0.125, 1.0, 0.25, 1.0, 0.375, 0.875, 0.375, 0.875, 0.25, 1.0, 0.5, 1.0, 0.625, 0.875, 0.625, 0.875, 0.5, 1.0, 0.75, 1.0, 0.875, 0.875, 0.875, 0.875, 0.75, 1.0, 0.125, 1.0, 0.25, 0.875, 0.25, 0.875, 0.125, 0.8125, 0.0, 0.875, 0.125, 0.75, 0.125, 0.875, 0.25, 0.875, 0.375, 0.75, 0.375, 0.75, 0.25, 0.875, 0.5, 0.875, 0.625, 0.75, 0.625, 0.75, 0.5, 0.875, 0.75, 0.875, 0.875, 0.75, 0.875, 0.75, 0.75, 0.875, 0.125, 0.875, 0.25, 0.75, 0.25, 0.75, 0.125, 0.875, 0.375, 0.875, 0.5, 0.75, 0.5, 0.75, 0.375, 0.875, 0.625, 0.875, 0.75, 0.75, 0.75, 0.75, 0.625, 0.875, 0.875, 0.8125, 1.0, 0.75, 0.875, 0.6875, 0.0, 0.75, 0.125, 0.625, 0.125, 0.75, 0.25, 0.75, 0.375, 0.625, 0.375, 0.625, 0.25, 0.75, 0.5, 0.75, 0.625, 0.625, 0.625, 0.625, 0.5, 0.75, 0.75, 0.75, 0.875, 0.625, 0.875, 0.625, 0.75, 0.75, 0.125, 0.75, 0.25, 0.625, 0.25, 0.625, 0.125, 0.75, 0.375, 0.75, 0.5, 0.625, 0.5, 0.625, 0.375, 0.75, 0.625, 0.75, 0.75, 0.625, 0.75, 0.625, 0.625, 0.75, 0.875, 0.6875, 1.0, 0.625, 0.875, 0.625, 0.75, 0.625, 0.875, 0.5, 0.875, 0.5, 0.75, 0.625, 0.125, 0.625, 0.25, 0.5, 0.25, 0.5, 0.125, 0.625, 0.375, 0.625, 0.5, 0.5, 0.5, 0.5, 0.375, 0.625, 0.625, 0.625, 0.75, 0.5, 0.75, 0.5, 0.625, 0.625, 0.875, 0.5625, 1.0, 0.5, 0.875, 0.5625, 0.0, 0.625, 0.125, 0.5, 0.125, 0.625, 0.25, 0.625, 0.375, 0.5, 0.375, 0.5, 0.25, 0.625, 0.5, 0.625, 0.625, 0.5, 0.625, 0.5, 0.5, 0.5, 0.125, 0.5, 0.25, 0.375, 0.25, 0.375, 0.125, 0.5, 0.375, 0.5, 0.5, 0.375, 0.5, 0.375, 0.375, 0.5, 0.625, 0.5, 0.75, 0.375, 0.75, 0.375, 0.625, 0.5, 0.875, 0.4375, 1.0, 0.375, 0.875, 0.4375, 0.0, 0.5, 0.125, 0.375, 0.125, 0.5, 0.25, 0.5, 0.375, 0.375, 0.375, 0.375, 0.25, 0.5, 0.5, 0.5, 0.625, 0.375, 0.625, 0.375, 0.5, 0.5, 0.75, 0.5, 0.875, 0.375, 0.875, 0.375, 0.75, 0.375, 0.875, 0.3125, 1.0, 0.25, 0.875, 0.3125, 0.0, 0.375, 0.125, 0.25, 0.125, 0.375, 0.25, 0.375, 0.375, 0.25, 0.375, 0.25, 0.25, 0.375, 0.5, 0.375, 0.625, 0.25, 0.625, 0.25, 0.5, 0.375, 0.75, 0.375, 0.875, 0.25, 0.875, 0.25, 0.75, 0.375, 0.125, 0.375, 0.25, 0.25, 0.25, 0.25, 0.125, 0.375, 0.375, 0.375, 0.5, 0.25, 0.5, 0.25, 0.375, 0.375, 0.625, 0.375, 0.75, 0.25, 0.75, 0.25, 0.625, 0.25, 0.25, 0.25, 0.375, 0.125, 0.375, 0.125, 0.25, 0.25, 0.5, 0.25, 0.625, 0.125, 0.625, 0.125, 0.5, 0.25, 0.75, 0.25, 0.875, 0.125, 0.875, 0.125, 0.75, 0.25, 0.125, 0.25, 0.25, 0.125, 0.25, 0.125, 0.125, 0.25, 0.375, 0.25, 0.5, 0.125, 0.5, 0.125, 0.375, 0.25, 0.625, 0.25, 0.75, 0.125, 0.75, 0.125, 0.625, 0.25, 0.875, 0.1875, 1.0, 0.125, 0.875, 0.1875, 0.0, 0.25, 0.125, 0.125, 0.125, 0.125, 0.125, 0.125, 0.25, 0.0, 0.25, 0.0, 0.125, 0.125, 0.375, 0.125, 0.5, 0.0, 0.5, 0.0, 0.375, 0.125, 0.625, 0.125, 0.75, 0.0, 0.75, 0.0, 0.625, 0.125, 0.875, 0.0625, 1.0, 0.0, 0.875, 0.0625, 0.0, 0.125, 0.125, 0.0, 0.125, 0.125, 0.25, 0.125, 0.375, 0.0, 0.375, 0.0, 0.25, 0.125, 0.5, 0.125, 0.625, 0.0, 0.625, 0.0, 0.5, 0.125, 0.75, 0.125, 0.875, 0.0, 0.875, 0.0, 0.75, 1.0, 0.375, 1.0, 0.5, 0.875, 0.5, 0.875, 0.375, 1.0, 0.625, 1.0, 0.75, 0.875, 0.75, 0.875, 0.625, 1.0, 0.875, 0.9375, 1.0, 0.875, 0.875, 0.9375, 0.0, 1.0, 0.125, 0.875, 0.125, 1.0, 0.25, 1.0, 0.375, 0.875, 0.375, 0.875, 0.25, 1.0, 0.5, 1.0, 0.625, 0.875, 0.625, 0.875, 0.5, 1.0, 0.75, 1.0, 0.875, 0.875, 0.875, 0.875, 0.75, 1.0, 0.125, 1.0, 0.25, 0.875, 0.25, 0.875, 0.125, 0.8125, 0.0, 0.875, 0.125, 0.75, 0.125, 0.875, 0.25, 0.875, 0.375, 0.75, 0.375, 0.75, 0.25, 0.875, 0.5, 0.875, 0.625, 0.75, 0.625, 0.75, 0.5, 0.875, 0.75, 0.875, 0.875, 0.75, 0.875, 0.75, 0.75, 0.875, 0.125, 0.875, 0.25, 0.75, 0.25, 0.75, 0.125, 0.875, 0.375, 0.875, 0.5, 0.75, 0.5, 0.75, 0.375, 0.875, 0.625, 0.875, 0.75, 0.75, 0.75, 0.75, 0.625, 0.875, 0.875, 0.8125, 1.0, 0.75, 0.875, 0.6875, 0.0, 0.75, 0.125, 0.625, 0.125, 0.75, 0.25, 0.75, 0.375, 0.625, 0.375, 0.625, 0.25, 0.75, 0.5, 0.75, 0.625, 0.625, 0.625, 0.625, 0.5, 0.75, 0.75, 0.75, 0.875, 0.625, 0.875, 0.625, 0.75, 0.75, 0.125, 0.75, 0.25, 0.625, 0.25, 0.625, 0.125, 0.75, 0.375, 0.75, 0.5, 0.625, 0.5, 0.625, 0.375, 0.75, 0.625, 0.75, 0.75, 0.625, 0.75, 0.625, 0.625, 0.75, 0.875, 0.6875, 1.0, 0.625, 0.875, 0.625, 0.75, 0.625, 0.875, 0.5, 0.875, 0.5, 0.75, 0.625, 0.125, 0.625, 0.25, 0.5, 0.25, 0.5, 0.125, 0.625, 0.375, 0.625, 0.5, 0.5, 0.5, 0.5, 0.375, 0.625, 0.625, 0.625, 0.75, 0.5, 0.75, 0.5, 0.625, 0.625, 0.875, 0.5625, 1.0, 0.5, 0.875, 0.5625, 0.0, 0.625, 0.125, 0.5, 0.125, 0.625, 0.25, 0.625, 0.375, 0.5, 0.375, 0.5, 0.25, 0.625, 0.5, 0.625, 0.625, 0.5, 0.625, 0.5, 0.5, 0.5, 0.125, 0.5, 0.25, 0.375, 0.25, 0.375, 0.125, 0.5, 0.375, 0.5, 0.5, 0.375, 0.5, 0.375, 0.375, 0.5, 0.625, 0.5, 0.75, 0.375, 0.75, 0.375, 0.625, 0.5, 0.875, 0.4375, 1.0, 0.375, 0.875, 0.4375, 0.0, 0.5, 0.125, 0.375, 0.125, 0.5, 0.25, 0.5, 0.375, 0.375, 0.375, 0.375, 0.25, 0.5, 0.5, 0.5, 0.625, 0.375, 0.625, 0.375, 0.5, 0.5, 0.75, 0.5, 0.875, 0.375, 0.875, 0.375, 0.75, 0.375, 0.875, 0.3125, 1.0, 0.25, 0.875, 0.3125, 0.0, 0.375, 0.125, 0.25, 0.125, 0.375, 0.25, 0.375, 0.375, 0.25, 0.375, 0.25, 0.25, 0.375, 0.5, 0.375, 0.625, 0.25, 0.625, 0.25, 0.5, 0.375, 0.75, 0.375, 0.875, 0.25, 0.875, 0.25, 0.75, 0.375, 0.125, 0.375, 0.25, 0.25, 0.25, 0.25, 0.125, 0.375, 0.375, 0.375, 0.5, 0.25, 0.5, 0.25, 0.375, 0.375, 0.625, 0.375, 0.75, 0.25, 0.75, 0.25, 0.625, 0.25, 0.25, 0.25, 0.375, 0.125, 0.375, 0.125, 0.25, 0.25, 0.5, 0.25, 0.625, 0.125, 0.625, 0.125, 0.5, 0.25, 0.75, 0.25, 0.875, 0.125, 0.875, 0.125, 0.75, 0.25, 0.125, 0.25, 0.25, 0.125, 0.25, 0.125, 0.125, 0.25, 0.375, 0.25, 0.5, 0.125, 0.5, 0.125, 0.375, 0.25, 0.625, 0.25, 0.75, 0.125, 0.75, 0.125, 0.625, 0.25, 0.875, 0.1875, 1.0, 0.125, 0.875, 0.1875, 0.0, 0.25, 0.125, 0.125, 0.125, 0.125, 0.125, 0.125, 0.25, 0.0, 0.25, 0.0, 0.125, 0.125, 0.375, 0.125, 0.5, 0.0, 0.5, 0.0, 0.375, 0.125, 0.625, 0.125, 0.75, 0.0, 0.75, 0.0, 0.625, 0.125, 0.875, 0.0625, 1.0, 0.0, 0.875, 0.0625, 0.0, 0.125, 0.125, 0.0, 0.125, 0.125, 0.25, 0.125, 0.375, 0.0, 0.375, 0.0, 0.25, 0.125, 0.5, 0.125, 0.625, 0.0, 0.625, 0.0, 0.5, 0.125, 0.75, 0.125, 0.875, 0.0, 0.875, 0.0, 0.75, 1.0, 0.375, 1.0, 0.5, 0.875, 0.5, 0.875, 0.375, 1.0, 0.625, 1.0, 0.75, 0.875, 0.75, 0.875, 0.625, 1.0, 0.875, 0.9375, 1.0, 0.875, 0.875, 0.9375, 0.0, 1.0, 0.125, 0.875, 0.125, 1.0, 0.25, 1.0, 0.375, 0.875, 0.375, 0.875, 0.25, 1.0, 0.5, 1.0, 0.625, 0.875, 0.625, 0.875, 0.5, 1.0, 0.75, 1.0, 0.875, 0.875, 0.875, 0.875, 0.75, 1.0, 0.125, 1.0, 0.25, 0.875, 0.25, 0.875, 0.125, 0.8125, 0.0, 0.875, 0.125, 0.75, 0.125, 0.875, 0.25, 0.875, 0.375, 0.75, 0.375, 0.75, 0.25, 0.875, 0.5, 0.875, 0.625, 0.75, 0.625, 0.75, 0.5, 0.875, 0.75, 0.875, 0.875, 0.75, 0.875, 0.75, 0.75, 0.875, 0.125, 0.875, 0.25, 0.75, 0.25, 0.75, 0.125, 0.875, 0.375, 0.875, 0.5, 0.75, 0.5, 0.75, 0.375, 0.875, 0.625, 0.875, 0.75, 0.75, 0.75, 0.75, 0.625, 0.875, 0.875, 0.8125, 1.0, 0.75, 0.875])
me_sphere.materials.append(mat_leavesmaterial)
me_sphere.use_remesh_fix_poles = True
me_sphere.use_remesh_preserve_attributes = False
me_sphere.use_mirror_vertex_groups = False
me_sphere.update()

# ---- objects
ob_trunk = bpy.data.objects.new('trunk', me_cube_001)
ob_leaves = bpy.data.objects.new('leaves', me_sphere)

# ---- transforms, parenting, visibility, modifiers, constraints
ob_trunk.location = (0.0, 0.0, 0.0)
ob_trunk.lineart.crease_threshold = 0.0
ob_leaves.location = (0.0, 0.0, 0.0)
ob_leaves.lineart.crease_threshold = 0.0

# ---- collection membership
col_collection.objects.link(ob_trunk)
col_collection.objects.link(ob_leaves)

# ---- scene / render settings (as saved in the file)
scene.frame_start = 1; scene.frame_end = 250; scene.frame_set(0)
scene.render.engine = 'BLENDER_EEVEE_NEXT'
scene.cycles.use_denoising = False
scene.cycles.samples = 64
scene.cycles.sampling_pattern = 'TABULATED_SOBOL'
scene.cycles.use_adaptive_sampling = False
scene.cycles.use_light_tree = False
scene.cycles.min_light_bounces = 10
scene.cycles.min_transparent_bounces = 10
scene.eevee.taa_samples = 64
scene.eevee.taa_render_samples = 128
scene.view_settings.view_transform = 'Filmic'
bpy.context.view_layer.update()

# ---- added for rendering (the .blend has no active camera and no usable light): camera, sun
cam_auto = bpy.data.cameras.new('AutoCamera')
cam_auto.lens = 50.0
cam_auto.sensor_width = 36.0
cam_auto.clip_end = 1000.0
ob_auto_camera = bpy.data.objects.new('AutoCamera', cam_auto)
scene.collection.objects.link(ob_auto_camera)
ob_auto_camera.location = (29.9063, -36.5165, 32.7442)
ob_auto_camera.rotation_euler = (1.09748, -7.21219e-08, 0.694738)
scene.camera = ob_auto_camera
light_auto_sun = bpy.data.lights.new('AutoSun', 'SUN')
light_auto_sun.energy = 3.0
light_auto_sun.angle = 0.0523599
ob_auto_sun = bpy.data.objects.new('AutoSun', light_auto_sun)
scene.collection.objects.link(ob_auto_sun)
ob_auto_sun.rotation_euler = (0.872665, 0.174533, 0.523599)
bpy.context.view_layer.update()
